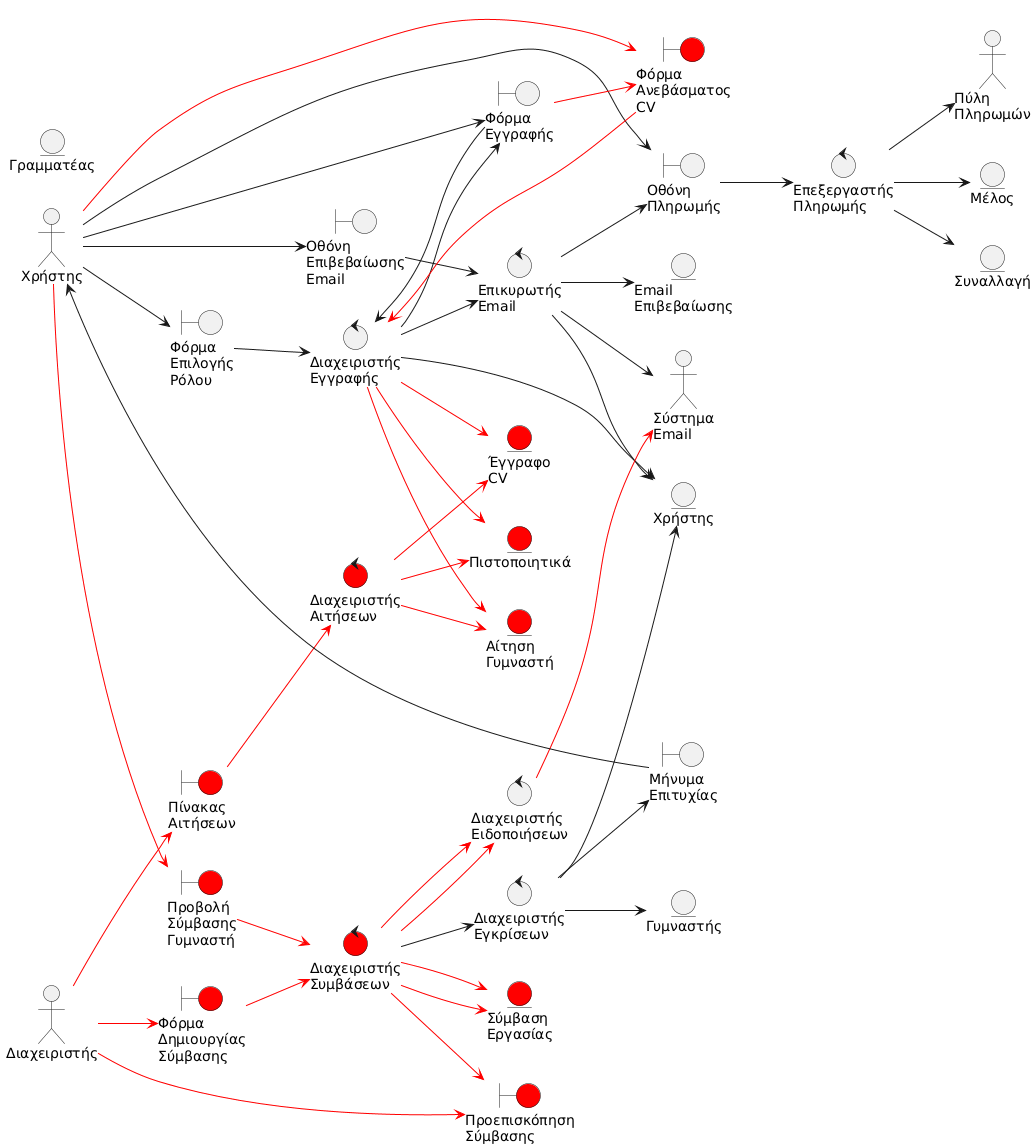

The diagram above was rendered by PlantUML. Its source (embedded in the PNG):
@startuml
left to right direction

' Actors
actor "Χρήστης" as user
actor "Πύλη\nΠληρωμών" as payment
actor "Σύστημα\nEmail" as email
actor "Διαχειριστής" as admin

' Boundary Objects
boundary "Φόρμα\nΕπιλογής\nΡόλου" as roleForm
boundary "Φόρμα\nΕγγραφής" as regForm
boundary "Φόρμα\nΑνεβάσματος\nCV" as cvForm #red
boundary "Οθόνη\nΕπιβεβαίωσης\nEmail" as emailVerify
boundary "Οθόνη\nΠληρωμής" as paymentScreen
boundary "Πίνακας\nΑιτήσεων" as appList #red
boundary "Φόρμα\nΔημιουργίας\nΣύμβασης" as contractForm #red
boundary "Προεπισκόπηση\nΣύμβασης" as contractPreview #red
boundary "Προβολή\nΣύμβασης\nΓυμναστή" as trainerContractView #red
boundary "Μήνυμα\nΕπιτυχίας" as message

' Control Objects
control "Διαχειριστής\nΕγγραφής" as regController
control "Επικυρωτής\nEmail" as emailValidator
control "Επεξεργαστής\nΠληρωμής" as paymentProcessor
control "Διαχειριστής\nΕγκρίσεων" as approvalManager
control "Διαχειριστής\nΑιτήσεων" as appManager #red
control "Διαχειριστής\nΣυμβάσεων" as contractManager #red
control "Διαχειριστής\nΕιδοποιήσεων" as notificationManager

' Entity Objects
entity "Χρήστης" as userEntity
entity "Μέλος" as memberEntity
entity "Γυμναστής" as trainerEntity
entity "Γραμματέας" as recepEntity
entity "Αίτηση\nΓυμναστή" as trainerApp #red
entity "Έγγραφο\nCV" as cvDoc #red
entity "Πιστοποιητικά" as certDoc #red
entity "Σύμβαση\nΕργασίας" as contract #red
entity "Συναλλαγή" as transaction
entity "Email\nΕπιβεβαίωσης" as confirmEmail

' Main Flow
user --> roleForm
roleForm --> regController
regController --> regForm
user --> regForm
regForm --> regController
regController --> userEntity
regController --> emailValidator
emailValidator --> confirmEmail
emailValidator --> email
user --> emailVerify
emailVerify --> emailValidator
emailValidator --> userEntity

' Payment Flow
emailValidator --> paymentScreen
user --> paymentScreen
paymentScreen --> paymentProcessor
paymentProcessor --> payment
paymentProcessor --> transaction
paymentProcessor --> memberEntity

' Alternative: Trainer CV Upload (Red)
regForm -[#red]-> cvForm
user -[#red]-> cvForm
cvForm -[#red]-> regController
regController -[#red]-> cvDoc
regController -[#red]-> certDoc
regController -[#red]-> trainerApp

' Alternative: Manage Applications (Red)
admin -[#red]-> appList
appList -[#red]-> appManager
appManager -[#red]-> trainerApp
appManager -[#red]-> cvDoc
appManager -[#red]-> certDoc

' Alternative: Contract Creation (Red)
admin -[#red]-> contractForm
contractForm -[#red]-> contractManager
contractManager -[#red]-> contractPreview
admin -[#red]-> contractPreview
contractManager -[#red]-> contract
contractManager -[#red]-> notificationManager
notificationManager -[#red]-> email

' Alternative: Trainer Contract Response (Red)
user -[#red]-> trainerContractView
trainerContractView -[#red]-> contractManager
contractManager -[#red]-> contract
contractManager -[#red]-> notificationManager

' Approval & Completion
contractManager --> approvalManager
approvalManager --> userEntity
approvalManager --> trainerEntity
approvalManager --> message
message --> user
@enduml